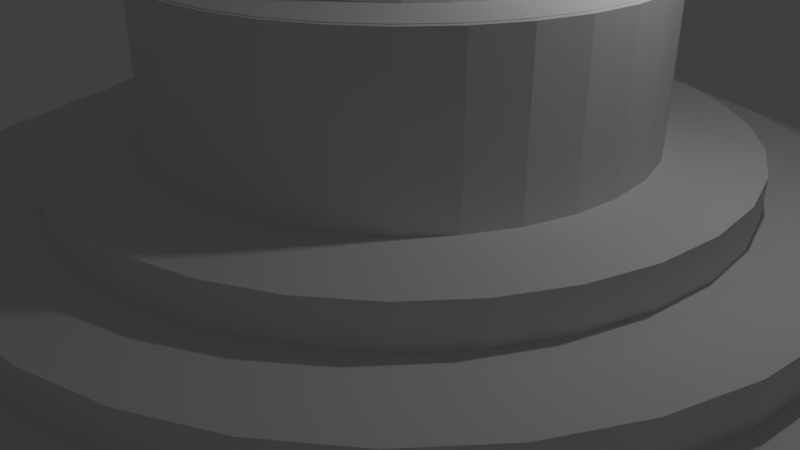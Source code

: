 # Source: tube.blend  (saved by Blender 2.79.0; exported with 4.5.12 LTS)
import bpy
from mathutils import Matrix  # noqa: F401  (used for matrix-valued properties, if any)

bpy.ops.wm.read_factory_settings(use_empty=True)
scene = bpy.context.scene
scene.name = 'Scene'

# ---- collections
col_collection_1 = bpy.data.collections.new('Collection 1'); scene.collection.children.link(col_collection_1)

# ---- materials (node trees are filled in below, after node groups)
mat_material_001 = bpy.data.materials.new('Material.001')
mat_material_001.alpha_threshold = 0.0
mat_material_001.use_transparent_shadow = False
mat_material_001.roughness = 0.5
mat_material_002 = bpy.data.materials.new('Material.002')
mat_material_002.alpha_threshold = 0.0
mat_material_002.use_transparent_shadow = False
mat_material_002.roughness = 0.5

# ---- material node trees

# ---- world
world_world_001 = bpy.data.worlds.new('World.001'); scene.world = world_world_001
world_world_001.use_sun_shadow = False
world_world_001.sun_shadow_jitter_overblur = 0.0
world_world_001.cycles.sampling_method = 'MANUAL'

# ---- cameras
cam_camera = bpy.data.cameras.new('Camera')
cam_camera.clip_end = 100.0
cam_camera.lens = 35.0
cam_camera.sensor_width = 32.0
cam_camera.sensor_height = 18.0
cam_camera.ortho_scale = 7.314
cam_camera.dof.focus_distance = 0.0
cam_camera.dof.aperture_fstop = 128.0

# ---- lights
light_lamp = bpy.data.lights.new('Lamp', 'POINT')
light_lamp.transmission_factor = 0.0
light_lamp.cutoff_distance = 30.0
light_lamp.energy = 100.0
light_lamp.shadow_buffer_clip_start = 1.001
light_lamp.shadow_soft_size = 0.1
light_lamp.shadow_maximum_resolution = 0.006
light_lamp.use_absolute_resolution = True

# ---- meshes
me_cylinder_006 = bpy.data.meshes.new('Cylinder.006')
me_cylinder_006.from_pydata([(-1.837e-08, 1.343, -1.064), (-1.837e-08, 1.343, -0.1549), (0.262, 1.317, -1.064), (0.262, 1.317, -0.1549), (0.514, 1.241, -1.064), (0.514, 1.241, -0.1549), (0.7461, 1.117, -1.064), (0.7461, 1.117, -0.1549), (0.9497, 0.9497, -1.064), (0.9497, 0.9497, -0.1549), (1.117, 0.7461, -1.064), (1.117, 0.7461, -0.1549), (1.241, 0.514, -1.064), (1.241, 0.514, -0.1549), (1.317, 0.262, -1.064), (1.317, 0.262, -0.1549), (1.343, -7.864e-09, -1.064), (1.343, -7.864e-09, -0.1549), (1.317, -0.262, -1.064), (1.317, -0.262, -0.1549), (1.241, -0.514, -1.064), (1.241, -0.514, -0.1549), (1.117, -0.7461, -1.064), (1.117, -0.7461, -0.1549), (0.9497, -0.9497, -1.064), (0.9497, -0.9497, -0.1549), (0.7461, -1.117, -1.064), (0.7461, -1.117, -0.1549), (0.514, -1.241, -1.064), (0.514, -1.241, -0.1549), (0.262, -1.317, -1.064), (0.262, -1.317, -0.1549), (-4.56e-07, -1.343, -1.064), (-4.56e-07, -1.343, -0.1549), (-0.262, -1.317, -1.064), (-0.262, -1.317, -0.1549), (-0.514, -1.241, -1.064), (-0.514, -1.241, -0.1549), (-0.7462, -1.117, -1.064), (-0.7462, -1.117, -0.1549), (-0.9497, -0.9497, -1.064), (-0.9497, -0.9497, -0.1549), (-1.117, -0.7461, -1.064), (-1.117, -0.7461, -0.1549), (-1.241, -0.514, -1.064), (-1.241, -0.514, -0.1549), (-1.317, -0.262, -1.064), (-1.317, -0.262, -0.1549), (-1.343, 1.188e-06, -1.064), (-1.343, 1.188e-06, -0.1549), (-1.317, 0.262, -1.064), (-1.317, 0.262, -0.1549), (-1.241, 0.514, -1.064), (-1.241, 0.514, -0.1549), (-1.117, 0.7462, -1.064), (-1.117, 0.7462, -0.1549), (-0.9497, 0.9497, -1.064), (-0.9497, 0.9497, -0.1549), (-0.7461, 1.117, -1.064), (-0.7461, 1.117, -0.1549), (-0.514, 1.241, -1.064), (-0.514, 1.241, -0.1549), (-0.262, 1.317, -1.064), (-0.262, 1.317, -0.1549)], [], [(0, 1, 3, 2), (2, 3, 5, 4), (4, 5, 7, 6), (6, 7, 9, 8), (8, 9, 11, 10), (10, 11, 13, 12), (12, 13, 15, 14), (14, 15, 17, 16), (16, 17, 19, 18), (18, 19, 21, 20), (20, 21, 23, 22), (22, 23, 25, 24), (24, 25, 27, 26), (26, 27, 29, 28), (28, 29, 31, 30), (30, 31, 33, 32), (32, 33, 35, 34), (34, 35, 37, 36), (36, 37, 39, 38), (38, 39, 41, 40), (40, 41, 43, 42), (42, 43, 45, 44), (44, 45, 47, 46), (46, 47, 49, 48), (48, 49, 51, 50), (50, 51, 53, 52), (52, 53, 55, 54), (54, 55, 57, 56), (56, 57, 59, 58), (58, 59, 61, 60), (3, 1, 63, 61, 59, 57, 55, 53, 51, 49, 47, 45, 43, 41, 39, 37, 35, 33, 31, 29, 27, 25, 23, 21, 19, 17, 15, 13, 11, 9, 7, 5), (60, 61, 63, 62), (62, 63, 1, 0), (0, 2, 4, 6, 8, 10, 12, 14, 16, 18, 20, 22, 24, 26, 28, 30, 32, 34, 36, 38, 40, 42, 44, 46, 48, 50, 52, 54, 56, 58, 60, 62)])
me_cylinder_006.use_remesh_preserve_volume = False
me_cylinder_006.use_remesh_preserve_attributes = False
me_cylinder_006.use_mirror_vertex_groups = False
me_cylinder_006.update()
me_cylinder_005 = bpy.data.meshes.new('Cylinder.005')
me_cylinder_005.from_pydata([], [], [])
me_cylinder_005.use_remesh_preserve_volume = False
me_cylinder_005.use_remesh_preserve_attributes = False
me_cylinder_005.use_mirror_vertex_groups = False
me_cylinder_005.update()
me_cylinder_004 = bpy.data.meshes.new('Cylinder.004')
me_cylinder_004.from_pydata([(-1.837e-08, 1.343, -1.064), (-1.837e-08, 1.343, -0.1549), (0.262, 1.317, -1.064), (0.262, 1.317, -0.1549), (0.514, 1.241, -1.064), (0.514, 1.241, -0.1549), (0.7461, 1.117, -1.064), (0.7461, 1.117, -0.1549), (0.9497, 0.9497, -1.064), (0.9497, 0.9497, -0.1549), (1.117, 0.7461, -1.064), (1.117, 0.7461, -0.1549), (1.241, 0.514, -1.064), (1.241, 0.514, -0.1549), (1.317, 0.262, -1.064), (1.317, 0.262, -0.1549), (1.343, -7.864e-09, -1.064), (1.343, -7.864e-09, -0.1549), (1.317, -0.262, -1.064), (1.317, -0.262, -0.1549), (1.241, -0.514, -1.064), (1.241, -0.514, -0.1549), (1.117, -0.7461, -1.064), (1.117, -0.7461, -0.1549), (0.9497, -0.9497, -1.064), (0.9497, -0.9497, -0.1549), (0.7461, -1.117, -1.064), (0.7461, -1.117, -0.1549), (0.514, -1.241, -1.064), (0.514, -1.241, -0.1549), (0.262, -1.317, -1.064), (0.262, -1.317, -0.1549), (-4.56e-07, -1.343, -1.064), (-4.56e-07, -1.343, -0.1549), (-0.262, -1.317, -1.064), (-0.262, -1.317, -0.1549), (-0.514, -1.241, -1.064), (-0.514, -1.241, -0.1549), (-0.7462, -1.117, -1.064), (-0.7462, -1.117, -0.1549), (-0.9497, -0.9497, -1.064), (-0.9497, -0.9497, -0.1549), (-1.117, -0.7461, -1.064), (-1.117, -0.7461, -0.1549), (-1.241, -0.514, -1.064), (-1.241, -0.514, -0.1549), (-1.317, -0.262, -1.064), (-1.317, -0.262, -0.1549), (-1.343, 1.188e-06, -1.064), (-1.343, 1.188e-06, -0.1549), (-1.317, 0.262, -1.064), (-1.317, 0.262, -0.1549), (-1.241, 0.514, -1.064), (-1.241, 0.514, -0.1549), (-1.117, 0.7462, -1.064), (-1.117, 0.7462, -0.1549), (-0.9497, 0.9497, -1.064), (-0.9497, 0.9497, -0.1549), (-0.7461, 1.117, -1.064), (-0.7461, 1.117, -0.1549), (-0.514, 1.241, -1.064), (-0.514, 1.241, -0.1549), (-0.262, 1.317, -1.064), (-0.262, 1.317, -0.1549)], [], [(0, 1, 3, 2), (2, 3, 5, 4), (4, 5, 7, 6), (6, 7, 9, 8), (8, 9, 11, 10), (10, 11, 13, 12), (12, 13, 15, 14), (14, 15, 17, 16), (16, 17, 19, 18), (18, 19, 21, 20), (20, 21, 23, 22), (22, 23, 25, 24), (24, 25, 27, 26), (26, 27, 29, 28), (28, 29, 31, 30), (30, 31, 33, 32), (32, 33, 35, 34), (34, 35, 37, 36), (36, 37, 39, 38), (38, 39, 41, 40), (40, 41, 43, 42), (42, 43, 45, 44), (44, 45, 47, 46), (46, 47, 49, 48), (48, 49, 51, 50), (50, 51, 53, 52), (52, 53, 55, 54), (54, 55, 57, 56), (56, 57, 59, 58), (58, 59, 61, 60), (3, 1, 63, 61, 59, 57, 55, 53, 51, 49, 47, 45, 43, 41, 39, 37, 35, 33, 31, 29, 27, 25, 23, 21, 19, 17, 15, 13, 11, 9, 7, 5), (60, 61, 63, 62), (62, 63, 1, 0), (0, 2, 4, 6, 8, 10, 12, 14, 16, 18, 20, 22, 24, 26, 28, 30, 32, 34, 36, 38, 40, 42, 44, 46, 48, 50, 52, 54, 56, 58, 60, 62)])
me_cylinder_004.use_remesh_preserve_volume = False
me_cylinder_004.use_remesh_preserve_attributes = False
me_cylinder_004.use_mirror_vertex_groups = False
me_cylinder_004.update()
me_cylinder_003 = bpy.data.meshes.new('Cylinder.003')
me_cylinder_003.from_pydata([(0.003901, 0.3006, -18.98), (0.06102, 0.295, -18.98), (0.1159, 0.2784, -18.98), (0.1666, 0.2513, -18.98), (0.2109, 0.2149, -18.98), (0.2473, 0.1705, -18.98), (0.2744, 0.1199, -18.98), (0.2911, 0.06498, -18.98), (0.2967, 0.007867, -18.98), (0.2911, -0.04925, -18.98), (0.2744, -0.1042, -18.98), (0.2473, -0.1548, -18.98), (0.2109, -0.1992, -18.98), (0.1666, -0.2356, -18.98), (0.1159, -0.2626, -18.98), (0.06102, -0.2793, -18.98), (0.003902, -0.2849, -18.98), (-0.05322, -0.2793, -18.98), (-0.1081, -0.2626, -18.98), (-0.1588, -0.2356, -18.98), (-0.2031, -0.1992, -18.98), (-0.2395, -0.1548, -18.98), (-0.2666, -0.1042, -18.98), (-0.2832, -0.04925, -18.98), (-0.2889, 0.007867, -18.98), (-0.2832, 0.06499, -18.98), (-0.2666, 0.1199, -18.98), (-0.2395, 0.1705, -18.98), (-0.2031, 0.2149, -18.98), (-0.1588, 0.2513, -18.98), (-0.1081, 0.2784, -18.98), (-0.05322, 0.295, -18.98), (0.003902, 0.3006, -67.97), (0.06102, 0.295, -67.97), (0.1159, 0.2784, -67.97), (0.1666, 0.2513, -67.97), (0.2109, 0.2149, -67.97), (0.2473, 0.1705, -67.97), (0.2744, 0.1199, -67.97), (0.2911, 0.06498, -67.97), (0.2967, 0.007867, -67.97), (0.2911, -0.04925, -67.97), (0.2744, -0.1042, -67.97), (0.2473, -0.1548, -67.97), (0.2109, -0.1992, -67.97), (0.1666, -0.2356, -67.97), (0.1159, -0.2626, -67.97), (0.06102, -0.2793, -67.97), (0.003902, -0.2849, -67.97), (-0.05322, -0.2793, -67.97), (-0.1081, -0.2626, -67.97), (-0.1588, -0.2356, -67.97), (-0.2031, -0.1992, -67.97), (-0.2395, -0.1548, -67.97), (-0.2666, -0.1042, -67.97), (-0.2832, -0.04925, -67.97), (-0.2889, 0.007867, -67.97), (-0.2832, 0.06499, -67.97), (-0.2666, 0.1199, -67.97), (-0.2395, 0.1705, -67.97), (-0.2031, 0.2149, -67.97), (-0.1588, 0.2513, -67.97), (-0.1081, 0.2784, -67.97), (-0.05322, 0.295, -67.97)], [], [(13, 14, 46, 45), (0, 1, 33, 32), (27, 28, 60, 59), (14, 15, 47, 46), (1, 2, 34, 33), (28, 29, 61, 60), (15, 16, 48, 47), (2, 3, 35, 34), (29, 30, 62, 61), (16, 17, 49, 48), (3, 4, 36, 35), (30, 31, 63, 62), (17, 18, 50, 49), (4, 5, 37, 36), (31, 0, 32, 63), (18, 19, 51, 50), (5, 6, 38, 37), (19, 20, 52, 51), (6, 7, 39, 38), (20, 21, 53, 52), (7, 8, 40, 39), (21, 22, 54, 53), (8, 9, 41, 40), (22, 23, 55, 54), (9, 10, 42, 41), (23, 24, 56, 55), (10, 11, 43, 42), (24, 25, 57, 56), (11, 12, 44, 43), (25, 26, 58, 57), (12, 13, 45, 44), (26, 27, 59, 58)])
me_cylinder_003.materials.append(mat_material_001)
me_cylinder_003.use_remesh_preserve_volume = False
me_cylinder_003.use_remesh_preserve_attributes = False
me_cylinder_003.use_mirror_vertex_groups = False
me_cylinder_003.update()
me_cylinder_002 = bpy.data.meshes.new('Cylinder.002')
me_cylinder_002.from_pydata([(-1.837e-08, 1.343, -1.064), (-1.837e-08, 1.343, -0.1549), (0.262, 1.317, -1.064), (0.262, 1.317, -0.1549), (0.514, 1.241, -1.064), (0.514, 1.241, -0.1549), (0.7461, 1.117, -1.064), (0.7461, 1.117, -0.1549), (0.9497, 0.9497, -1.064), (0.9497, 0.9497, -0.1549), (1.117, 0.7461, -1.064), (1.117, 0.7461, -0.1549), (1.241, 0.514, -1.064), (1.241, 0.514, -0.1549), (1.317, 0.262, -1.064), (1.317, 0.262, -0.1549), (1.343, -7.864e-09, -1.064), (1.343, -7.864e-09, -0.1549), (1.317, -0.262, -1.064), (1.317, -0.262, -0.1549), (1.241, -0.514, -1.064), (1.241, -0.514, -0.1549), (1.117, -0.7461, -1.064), (1.117, -0.7461, -0.1549), (0.9497, -0.9497, -1.064), (0.9497, -0.9497, -0.1549), (0.7461, -1.117, -1.064), (0.7461, -1.117, -0.1549), (0.514, -1.241, -1.064), (0.514, -1.241, -0.1549), (0.262, -1.317, -1.064), (0.262, -1.317, -0.1549), (-4.56e-07, -1.343, -1.064), (-4.56e-07, -1.343, -0.1549), (-0.262, -1.317, -1.064), (-0.262, -1.317, -0.1549), (-0.514, -1.241, -1.064), (-0.514, -1.241, -0.1549), (-0.7462, -1.117, -1.064), (-0.7462, -1.117, -0.1549), (-0.9497, -0.9497, -1.064), (-0.9497, -0.9497, -0.1549), (-1.117, -0.7461, -1.064), (-1.117, -0.7461, -0.1549), (-1.241, -0.514, -1.064), (-1.241, -0.514, -0.1549), (-1.317, -0.262, -1.064), (-1.317, -0.262, -0.1549), (-1.343, 1.188e-06, -1.064), (-1.343, 1.188e-06, -0.1549), (-1.317, 0.262, -1.064), (-1.317, 0.262, -0.1549), (-1.241, 0.514, -1.064), (-1.241, 0.514, -0.1549), (-1.117, 0.7462, -1.064), (-1.117, 0.7462, -0.1549), (-0.9497, 0.9497, -1.064), (-0.9497, 0.9497, -0.1549), (-0.7461, 1.117, -1.064), (-0.7461, 1.117, -0.1549), (-0.514, 1.241, -1.064), (-0.514, 1.241, -0.1549), (-0.262, 1.317, -1.064), (-0.262, 1.317, -0.1549)], [], [(0, 1, 3, 2), (2, 3, 5, 4), (4, 5, 7, 6), (6, 7, 9, 8), (8, 9, 11, 10), (10, 11, 13, 12), (12, 13, 15, 14), (14, 15, 17, 16), (16, 17, 19, 18), (18, 19, 21, 20), (20, 21, 23, 22), (22, 23, 25, 24), (24, 25, 27, 26), (26, 27, 29, 28), (28, 29, 31, 30), (30, 31, 33, 32), (32, 33, 35, 34), (34, 35, 37, 36), (36, 37, 39, 38), (38, 39, 41, 40), (40, 41, 43, 42), (42, 43, 45, 44), (44, 45, 47, 46), (46, 47, 49, 48), (48, 49, 51, 50), (50, 51, 53, 52), (52, 53, 55, 54), (54, 55, 57, 56), (56, 57, 59, 58), (58, 59, 61, 60), (3, 1, 63, 61, 59, 57, 55, 53, 51, 49, 47, 45, 43, 41, 39, 37, 35, 33, 31, 29, 27, 25, 23, 21, 19, 17, 15, 13, 11, 9, 7, 5), (60, 61, 63, 62), (62, 63, 1, 0), (0, 2, 4, 6, 8, 10, 12, 14, 16, 18, 20, 22, 24, 26, 28, 30, 32, 34, 36, 38, 40, 42, 44, 46, 48, 50, 52, 54, 56, 58, 60, 62)])
me_cylinder_002.use_remesh_preserve_volume = False
me_cylinder_002.use_remesh_preserve_attributes = False
me_cylinder_002.use_mirror_vertex_groups = False
me_cylinder_002.update()
me_cylinder = bpy.data.meshes.new('Cylinder')
me_cylinder.from_pydata([(-5.755e-08, 0.8493, -1.0), (0.0, 1.0, 1.0), (0.1657, 0.833, -1.0), (0.1951, 0.9808, 1.0), (0.325, 0.7846, -1.0), (0.3827, 0.9239, 1.0), (0.4718, 0.7061, -1.0), (0.5556, 0.8315, 1.0), (0.6005, 0.6005, -1.0), (0.7071, 0.7071, 1.0), (0.7061, 0.4718, -1.0), (0.8315, 0.5556, 1.0), (0.7846, 0.325, -1.0), (0.9239, 0.3827, 1.0), (0.833, 0.1657, -1.0), (0.9808, 0.1951, 1.0), (0.8493, 5.237e-08, -1.0), (1.0, 7.55e-08, 1.0), (0.833, -0.1657, -1.0), (0.9808, -0.1951, 1.0), (0.7846, -0.325, -1.0), (0.9239, -0.3827, 1.0), (0.7061, -0.4718, -1.0), (0.8315, -0.5556, 1.0), (0.6005, -0.6005, -1.0), (0.7071, -0.7071, 1.0), (0.4718, -0.7061, -1.0), (0.5556, -0.8315, 1.0), (0.325, -0.7846, -1.0), (0.3827, -0.9239, 1.0), (0.1657, -0.833, -1.0), (0.1951, -0.9808, 1.0), (-2.796e-07, -0.8493, -1.0), (-3.258e-07, -1.0, 1.0), (-0.1657, -0.833, -1.0), (-0.1951, -0.9808, 1.0), (-0.325, -0.7846, -1.0), (-0.3827, -0.9239, 1.0), (-0.4718, -0.7061, -1.0), (-0.5556, -0.8315, 1.0), (-0.6005, -0.6005, -1.0), (-0.7071, -0.7071, 1.0), (-0.7061, -0.4718, -1.0), (-0.8315, -0.5556, 1.0), (-0.7846, -0.325, -1.0), (-0.9239, -0.3827, 1.0), (-0.833, -0.1657, -1.0), (-0.9808, -0.1951, 1.0), (-0.8493, 8.279e-07, -1.0), (-1.0, 9.656e-07, 1.0), (-0.833, 0.1657, -1.0), (-0.9808, 0.1951, 1.0), (-0.7846, 0.325, -1.0), (-0.9239, 0.3827, 1.0), (-0.7061, 0.4718, -1.0), (-0.8315, 0.5556, 1.0), (-0.6005, 0.6005, -1.0), (-0.7071, 0.7071, 1.0), (-0.4718, 0.7061, -1.0), (-0.5556, 0.8315, 1.0), (-0.325, 0.7846, -1.0), (-0.3827, 0.9239, 1.0), (-0.1657, 0.833, -1.0), (-0.1951, 0.9808, 1.0), (0.0, 1.0, -1.0), (0.1951, 0.9808, -1.0), (0.3827, 0.9239, -1.0), (0.5556, 0.8315, -1.0), (0.7071, 0.7071, -1.0), (0.8315, 0.5556, -1.0), (0.9239, 0.3827, -1.0), (0.9808, 0.1951, -1.0), (1.0, 7.55e-08, -1.0), (0.9808, -0.1951, -1.0), (0.9239, -0.3827, -1.0), (0.8315, -0.5556, -1.0), (0.7071, -0.7071, -1.0), (0.5556, -0.8315, -1.0), (0.3827, -0.9239, -1.0), (0.1951, -0.9808, -1.0), (-3.258e-07, -1.0, -1.0), (-0.1951, -0.9808, -1.0), (-0.3827, -0.9239, -1.0), (-0.5556, -0.8315, -1.0), (-0.7071, -0.7071, -1.0), (-0.8315, -0.5556, -1.0), (-0.9239, -0.3827, -1.0), (-0.9808, -0.1951, -1.0), (-1.0, 9.656e-07, -1.0), (-0.9808, 0.1951, -1.0), (-0.9239, 0.3827, -1.0), (-0.8315, 0.5556, -1.0), (-0.7071, 0.7071, -1.0), (-0.5556, 0.8315, -1.0), (-0.3827, 0.9239, -1.0), (-0.1951, 0.9808, -1.0), (-5.755e-08, 0.8493, -1.0), (0.1657, 0.833, -1.0), (0.325, 0.7846, -1.0), (0.4718, 0.7061, -1.0), (0.6005, 0.6005, -1.0), (0.7061, 0.4718, -1.0), (0.7846, 0.325, -1.0), (0.833, 0.1657, -1.0), (0.8493, 5.237e-08, -1.0), (0.833, -0.1657, -1.0), (0.7846, -0.325, -1.0), (0.7061, -0.4718, -1.0), (0.6005, -0.6005, -1.0), (0.4718, -0.7061, -1.0), (0.325, -0.7846, -1.0), (0.1657, -0.833, -1.0), (-2.796e-07, -0.8493, -1.0), (-0.1657, -0.833, -1.0), (-0.325, -0.7846, -1.0), (-0.4718, -0.7061, -1.0), (-0.6005, -0.6005, -1.0), (-0.7061, -0.4718, -1.0), (-0.7846, -0.325, -1.0), (-0.833, -0.1657, -1.0), (-0.8493, 8.279e-07, -1.0), (-0.833, 0.1657, -1.0), (-0.7846, 0.325, -1.0), (-0.7061, 0.4718, -1.0), (-0.6005, 0.6005, -1.0), (-0.4718, 0.7061, -1.0), (-0.325, 0.7846, -1.0), (-0.1657, 0.833, -1.0), (-1.275e-07, 0.6985, -3.635), (0.1363, 0.6851, -3.635), (0.2673, 0.6454, -3.635), (0.3881, 0.5808, -3.635), (0.4939, 0.4939, -3.635), (0.5808, 0.3881, -3.635), (0.6454, 0.2673, -3.635), (0.6851, 0.1363, -3.635), (0.6985, 2.528e-08, -3.635), (0.6851, -0.1363, -3.635), (0.6454, -0.2673, -3.635), (0.5808, -0.3881, -3.635), (0.4939, -0.4939, -3.635), (0.3881, -0.5808, -3.635), (0.2673, -0.6454, -3.635), (0.1363, -0.6851, -3.635), (-2.514e-07, -0.6985, -3.635), (-0.1363, -0.6851, -3.635), (-0.2673, -0.6454, -3.635), (-0.3881, -0.5808, -3.635), (-0.4939, -0.4939, -3.635), (-0.5808, -0.3881, -3.635), (-0.6454, -0.2673, -3.635), (-0.6851, -0.1363, -3.635), (-0.6985, 6.903e-07, -3.635), (-0.6851, 0.1363, -3.635), (-0.6454, 0.2673, -3.635), (-0.5808, 0.3881, -3.635), (-0.4939, 0.4939, -3.635), (-0.3881, 0.5808, -3.635), (-0.2673, 0.6454, -3.635), (-0.1363, 0.6851, -3.635), (-5.755e-08, 0.8493, -3.635), (0.1657, 0.833, -3.635), (0.325, 0.7846, -3.635), (0.4718, 0.7061, -3.635), (0.6005, 0.6005, -3.635), (0.7061, 0.4718, -3.635), (0.7846, 0.325, -3.635), (0.833, 0.1657, -3.635), (0.8493, 5.237e-08, -3.635), (0.833, -0.1657, -3.635), (0.7846, -0.325, -3.635), (0.7061, -0.4718, -3.635), (0.6005, -0.6005, -3.635), (0.4718, -0.7061, -3.635), (0.325, -0.7846, -3.635), (0.1657, -0.833, -3.635), (-2.796e-07, -0.8493, -3.635), (-0.1657, -0.833, -3.635), (-0.325, -0.7846, -3.635), (-0.4718, -0.7061, -3.635), (-0.6005, -0.6005, -3.635), (-0.7061, -0.4718, -3.635), (-0.7846, -0.325, -3.635), (-0.833, -0.1657, -3.635), (-0.8493, 8.279e-07, -3.635), (-0.833, 0.1657, -3.635), (-0.7846, 0.325, -3.635), (-0.7061, 0.4718, -3.635), (-0.6005, 0.6005, -3.635), (-0.4718, 0.7061, -3.635), (-0.325, 0.7846, -3.635), (-0.1657, 0.833, -3.635), (-1.275e-07, 0.6985, -3.635), (0.1363, 0.6851, -3.635), (0.2673, 0.6454, -3.635), (0.3881, 0.5808, -3.635), (0.4939, 0.4939, -3.635), (0.5808, 0.3881, -3.635), (0.6454, 0.2673, -3.635), (0.6851, 0.1363, -3.635), (0.6985, 2.528e-08, -3.635), (0.6851, -0.1363, -3.635), (0.6454, -0.2673, -3.635), (0.5808, -0.3881, -3.635), (0.4939, -0.4939, -3.635), (0.3881, -0.5808, -3.635), (0.2673, -0.6454, -3.635), (0.1363, -0.6851, -3.635), (-2.514e-07, -0.6985, -3.635), (-0.1363, -0.6851, -3.635), (-0.2673, -0.6454, -3.635), (-0.3881, -0.5808, -3.635), (-0.4939, -0.4939, -3.635), (-0.5808, -0.3881, -3.635), (-0.6454, -0.2673, -3.635), (-0.6851, -0.1363, -3.635), (-0.6985, 6.903e-07, -3.635), (-0.6851, 0.1363, -3.635), (-0.6454, 0.2673, -3.635), (-0.5808, 0.3881, -3.635), (-0.4939, 0.4939, -3.635), (-0.3881, 0.5808, -3.635), (-0.2673, 0.6454, -3.635), (-0.1363, 0.6851, -3.635), (-1.275e-07, 0.6985, -3.635), (0.1363, 0.6851, -3.635), (0.2673, 0.6454, -3.635), (0.3881, 0.5808, -3.635), (0.4939, 0.4939, -3.635), (0.5808, 0.3881, -3.635), (0.6454, 0.2673, -3.635), (0.6851, 0.1363, -3.635), (0.6985, 2.528e-08, -3.635), (0.6851, -0.1363, -3.635), (0.6454, -0.2673, -3.635), (0.5808, -0.3881, -3.635), (0.4939, -0.4939, -3.635), (0.3881, -0.5808, -3.635), (0.2673, -0.6454, -3.635), (0.1363, -0.6851, -3.635), (-2.514e-07, -0.6985, -3.635), (-0.1363, -0.6851, -3.635), (-0.2673, -0.6454, -3.635), (-0.3881, -0.5808, -3.635), (-0.4939, -0.4939, -3.635), (-0.5808, -0.3881, -3.635), (-0.6454, -0.2673, -3.635), (-0.6851, -0.1363, -3.635), (-0.6985, 6.903e-07, -3.635), (-0.6851, 0.1363, -3.635), (-0.6454, 0.2673, -3.635), (-0.5808, 0.3881, -3.635), (-0.4939, 0.4939, -3.635), (-0.3881, 0.5808, -3.635), (-0.2673, 0.6454, -3.635), (-0.1363, 0.6851, -3.635), (-2.129e-07, 0.5478, -6.269), (0.1069, 0.5373, -6.269), (0.2096, 0.5061, -6.269), (0.3044, 0.4555, -6.269), (0.3874, 0.3874, -6.269), (0.4555, 0.3044, -6.269), (0.5061, 0.2096, -6.269), (0.5373, 0.1069, -6.269), (0.5478, 2.754e-08, -6.269), (0.5373, -0.1069, -6.269), (0.5061, -0.2096, -6.269), (0.4555, -0.3044, -6.269), (0.3874, -0.3874, -6.269), (0.3044, -0.4555, -6.269), (0.2096, -0.5061, -6.269), (0.1069, -0.5373, -6.269), (-2.121e-07, -0.5478, -6.269), (-0.1069, -0.5373, -6.269), (-0.2096, -0.5061, -6.269), (-0.3044, -0.4555, -6.269), (-0.3874, -0.3874, -6.269), (-0.4555, -0.3044, -6.269), (-0.5061, -0.2096, -6.269), (-0.5373, -0.1069, -6.269), (-0.5478, 5.56e-07, -6.269), (-0.5373, 0.1069, -6.269), (-0.5061, 0.2096, -6.269), (-0.4555, 0.3044, -6.269), (-0.3874, 0.3874, -6.269), (-0.3044, 0.4555, -6.269), (-0.2096, 0.5061, -6.269), (-0.1069, 0.5373, -6.269), (-1.272e-07, 0.6985, -6.269), (0.1363, 0.6851, -6.269), (0.2673, 0.6454, -6.269), (0.3881, 0.5808, -6.269), (0.4939, 0.4939, -6.269), (0.5808, 0.3881, -6.269), (0.6454, 0.2673, -6.269), (0.6851, 0.1363, -6.269), (0.6985, 2.528e-08, -6.269), (0.6851, -0.1363, -6.269), (0.6454, -0.2673, -6.269), (0.5808, -0.3881, -6.269), (0.4939, -0.4939, -6.269), (0.3881, -0.5808, -6.269), (0.2673, -0.6454, -6.269), (0.1363, -0.6851, -6.269), (-2.51e-07, -0.6985, -6.269), (-0.1363, -0.6851, -6.269), (-0.2673, -0.6454, -6.269), (-0.3881, -0.5808, -6.269), (-0.4939, -0.4939, -6.269), (-0.5808, -0.3881, -6.269), (-0.6454, -0.2673, -6.269), (-0.6851, -0.1363, -6.269), (-0.6985, 6.903e-07, -6.269), (-0.6851, 0.1363, -6.269), (-0.6454, 0.2673, -6.269), (-0.5808, 0.3881, -6.269), (-0.4939, 0.4939, -6.269), (-0.3881, 0.5808, -6.269), (-0.2673, 0.6454, -6.269), (-0.1363, 0.6851, -6.269), (-2.129e-07, 0.5478, -6.269), (0.1069, 0.5373, -6.269), (0.2096, 0.5061, -6.269), (0.3044, 0.4555, -6.269), (0.3874, 0.3874, -6.269), (0.4555, 0.3044, -6.269), (0.5061, 0.2096, -6.269), (0.5373, 0.1069, -6.269), (0.5478, 2.754e-08, -6.269), (0.5373, -0.1069, -6.269), (0.5061, -0.2096, -6.269), (0.4555, -0.3044, -6.269), (0.3874, -0.3874, -6.269), (0.3044, -0.4555, -6.269), (0.2096, -0.5061, -6.269), (0.1069, -0.5373, -6.269), (-2.121e-07, -0.5478, -6.269), (-0.1069, -0.5373, -6.269), (-0.2096, -0.5061, -6.269), (-0.3044, -0.4555, -6.269), (-0.3874, -0.3874, -6.269), (-0.4555, -0.3044, -6.269), (-0.5061, -0.2096, -6.269), (-0.5373, -0.1069, -6.269), (-0.5478, 5.56e-07, -6.269), (-0.5373, 0.1069, -6.269), (-0.5061, 0.2096, -6.269), (-0.4555, 0.3044, -6.269), (-0.3874, 0.3874, -6.269), (-0.3044, 0.4555, -6.269), (-0.2096, 0.5061, -6.269), (-0.1069, 0.5373, -6.269), (-3.252e-07, 0.3933, -8.904), (0.07672, 0.3857, -8.904), (0.1505, 0.3633, -8.904), (0.2185, 0.327, -8.904), (0.2781, 0.2781, -8.904), (0.327, 0.2185, -8.904), (0.3633, 0.1505, -8.904), (0.3857, 0.07672, -8.904), (0.3933, 7.151e-08, -8.904), (0.3857, -0.07672, -8.904), (0.3633, -0.1505, -8.904), (0.327, -0.2185, -8.904), (0.2781, -0.2781, -8.904), (0.2185, -0.327, -8.904), (0.1505, -0.3633, -8.904), (0.07672, -0.3857, -8.904), (-2.011e-07, -0.3933, -8.904), (-0.07672, -0.3857, -8.904), (-0.1505, -0.3633, -8.904), (-0.2185, -0.327, -8.904), (-0.2781, -0.2781, -8.904), (-0.327, -0.2185, -8.904), (-0.3633, -0.1505, -8.904), (-0.3857, -0.07672, -8.904), (-0.3933, 4.194e-07, -8.904), (-0.3857, 0.07672, -8.904), (-0.3633, 0.1505, -8.904), (-0.327, 0.2185, -8.904), (-0.2781, 0.2781, -8.904), (-0.2185, 0.327, -8.904), (-0.1505, 0.3633, -8.904), (-0.07672, 0.3857, -8.904), (-2.129e-07, 0.5478, -8.904), (0.1069, 0.5373, -8.904), (0.2096, 0.5061, -8.904), (0.3044, 0.4555, -8.904), (0.3874, 0.3874, -8.904), (0.4555, 0.3044, -8.904), (0.5061, 0.2096, -8.904), (0.5373, 0.1069, -8.904), (0.5478, 2.754e-08, -8.904), (0.5373, -0.1069, -8.904), (0.5061, -0.2096, -8.904), (0.4555, -0.3044, -8.904), (0.3874, -0.3874, -8.904), (0.3044, -0.4555, -8.904), (0.2096, -0.5061, -8.904), (0.1069, -0.5373, -8.904), (-2.121e-07, -0.5478, -8.904), (-0.1069, -0.5373, -8.904), (-0.2096, -0.5061, -8.904), (-0.3044, -0.4555, -8.904), (-0.3874, -0.3874, -8.904), (-0.4555, -0.3044, -8.904), (-0.5061, -0.2096, -8.904), (-0.5373, -0.1069, -8.904), (-0.5478, 5.56e-07, -8.904), (-0.5373, 0.1069, -8.904), (-0.5061, 0.2096, -8.904), (-0.4555, 0.3044, -8.904), (-0.3874, 0.3874, -8.904), (-0.3044, 0.4555, -8.904), (-0.2096, 0.5061, -8.904), (-0.1069, 0.5373, -8.904), (-3.353e-07, 0.3933, -19.14), (0.07672, 0.3857, -19.14), (0.1505, 0.3633, -19.14), (0.2185, 0.327, -19.14), (0.2781, 0.2781, -19.14), (0.327, 0.2185, -19.14), (0.3633, 0.1505, -19.14), (0.3857, 0.07672, -19.14), (0.3933, 7.151e-08, -19.14), (0.3857, -0.07672, -19.14), (0.3633, -0.1505, -19.14), (0.327, -0.2185, -19.14), (0.2781, -0.2781, -19.14), (0.2185, -0.327, -19.14), (0.1505, -0.3633, -19.14), (0.07672, -0.3857, -19.14), (-2.112e-07, -0.3933, -19.14), (-0.07672, -0.3857, -19.14), (-0.1505, -0.3633, -19.14), (-0.2185, -0.327, -19.14), (-0.2781, -0.2781, -19.14), (-0.327, -0.2185, -19.14), (-0.3633, -0.1505, -19.14), (-0.3857, -0.07672, -19.14), (-0.3933, 4.194e-07, -19.14), (-0.3857, 0.07672, -19.14), (-0.3633, 0.1505, -19.14), (-0.327, 0.2185, -19.14), (-0.2781, 0.2781, -19.14), (-0.2185, 0.327, -19.14), (-0.1505, 0.3633, -19.14), (-0.07672, 0.3857, -19.14)], [], [(64, 1, 3, 65), (65, 3, 5, 66), (66, 5, 7, 67), (67, 7, 9, 68), (68, 9, 11, 69), (69, 11, 13, 70), (70, 13, 15, 71), (71, 15, 17, 72), (72, 17, 19, 73), (73, 19, 21, 74), (74, 21, 23, 75), (75, 23, 25, 76), (76, 25, 27, 77), (77, 27, 29, 78), (78, 29, 31, 79), (79, 31, 33, 80), (80, 33, 35, 81), (81, 35, 37, 82), (82, 37, 39, 83), (83, 39, 41, 84), (84, 41, 43, 85), (85, 43, 45, 86), (86, 45, 47, 87), (87, 47, 49, 88), (88, 49, 51, 89), (89, 51, 53, 90), (90, 53, 55, 91), (91, 55, 57, 92), (92, 57, 59, 93), (93, 59, 61, 94), (3, 1, 63, 61, 59, 57, 55, 53, 51, 49, 47, 45, 43, 41, 39, 37, 35, 33, 31, 29, 27, 25, 23, 21, 19, 17, 15, 13, 11, 9, 7, 5), (94, 61, 63, 95), (95, 63, 1, 64), (34, 36, 114, 113), (2, 0, 64, 65), (4, 2, 65, 66), (6, 4, 66, 67), (8, 6, 67, 68), (10, 8, 68, 69), (12, 10, 69, 70), (14, 12, 70, 71), (16, 14, 71, 72), (18, 16, 72, 73), (20, 18, 73, 74), (22, 20, 74, 75), (24, 22, 75, 76), (26, 24, 76, 77), (28, 26, 77, 78), (30, 28, 78, 79), (32, 30, 79, 80), (34, 32, 80, 81), (36, 34, 81, 82), (38, 36, 82, 83), (40, 38, 83, 84), (42, 40, 84, 85), (44, 42, 85, 86), (46, 44, 86, 87), (48, 46, 87, 88), (50, 48, 88, 89), (52, 50, 89, 90), (54, 52, 90, 91), (56, 54, 91, 92), (58, 56, 92, 93), (60, 58, 93, 94), (62, 60, 94, 95), (0, 62, 95, 64), (116, 117, 181, 180), (8, 10, 101, 100), (62, 0, 96, 127), (36, 38, 115, 114), (10, 12, 102, 101), (38, 40, 116, 115), (12, 14, 103, 102), (40, 42, 117, 116), (14, 16, 104, 103), (42, 44, 118, 117), (16, 18, 105, 104), (44, 46, 119, 118), (18, 20, 106, 105), (46, 48, 120, 119), (20, 22, 107, 106), (48, 50, 121, 120), (22, 24, 108, 107), (50, 52, 122, 121), (24, 26, 109, 108), (52, 54, 123, 122), (26, 28, 110, 109), (0, 2, 97, 96), (54, 56, 124, 123), (28, 30, 111, 110), (2, 4, 98, 97), (56, 58, 125, 124), (30, 32, 112, 111), (4, 6, 99, 98), (58, 60, 126, 125), (32, 34, 113, 112), (6, 8, 100, 99), (60, 62, 127, 126), (154, 155, 219, 218), (103, 104, 168, 167), (117, 118, 182, 181), (104, 105, 169, 168), (118, 119, 183, 182), (105, 106, 170, 169), (119, 120, 184, 183), (106, 107, 171, 170), (120, 121, 185, 184), (107, 108, 172, 171), (121, 122, 186, 185), (108, 109, 173, 172), (122, 123, 187, 186), (109, 110, 174, 173), (96, 97, 161, 160), (123, 124, 188, 187), (110, 111, 175, 174), (97, 98, 162, 161), (124, 125, 189, 188), (111, 112, 176, 175), (98, 99, 163, 162), (125, 126, 190, 189), (112, 113, 177, 176), (99, 100, 164, 163), (126, 127, 191, 190), (113, 114, 178, 177), (100, 101, 165, 164), (127, 96, 160, 191), (114, 115, 179, 178), (101, 102, 166, 165), (115, 116, 180, 179), (102, 103, 167, 166), (129, 128, 160, 161), (130, 129, 161, 162), (131, 130, 162, 163), (132, 131, 163, 164), (133, 132, 164, 165), (134, 133, 165, 166), (135, 134, 166, 167), (136, 135, 167, 168), (137, 136, 168, 169), (138, 137, 169, 170), (139, 138, 170, 171), (140, 139, 171, 172), (141, 140, 172, 173), (142, 141, 173, 174), (143, 142, 174, 175), (144, 143, 175, 176), (145, 144, 176, 177), (146, 145, 177, 178), (147, 146, 178, 179), (148, 147, 179, 180), (149, 148, 180, 181), (150, 149, 181, 182), (151, 150, 182, 183), (152, 151, 183, 184), (153, 152, 184, 185), (154, 153, 185, 186), (155, 154, 186, 187), (156, 155, 187, 188), (157, 156, 188, 189), (158, 157, 189, 190), (159, 158, 190, 191), (128, 159, 191, 160), (221, 222, 254, 253), (141, 142, 206, 205), (128, 129, 193, 192), (155, 156, 220, 219), (142, 143, 207, 206), (129, 130, 194, 193), (156, 157, 221, 220), (143, 144, 208, 207), (130, 131, 195, 194), (157, 158, 222, 221), (144, 145, 209, 208), (131, 132, 196, 195), (158, 159, 223, 222), (145, 146, 210, 209), (132, 133, 197, 196), (159, 128, 192, 223), (146, 147, 211, 210), (133, 134, 198, 197), (147, 148, 212, 211), (134, 135, 199, 198), (148, 149, 213, 212), (135, 136, 200, 199), (149, 150, 214, 213), (136, 137, 201, 200), (150, 151, 215, 214), (137, 138, 202, 201), (151, 152, 216, 215), (138, 139, 203, 202), (152, 153, 217, 216), (139, 140, 204, 203), (153, 154, 218, 217), (140, 141, 205, 204), (243, 244, 308, 307), (208, 209, 241, 240), (195, 196, 228, 227), (222, 223, 255, 254), (209, 210, 242, 241), (196, 197, 229, 228), (223, 192, 224, 255), (210, 211, 243, 242), (197, 198, 230, 229), (211, 212, 244, 243), (198, 199, 231, 230), (212, 213, 245, 244), (199, 200, 232, 231), (213, 214, 246, 245), (200, 201, 233, 232), (214, 215, 247, 246), (201, 202, 234, 233), (215, 216, 248, 247), (202, 203, 235, 234), (216, 217, 249, 248), (203, 204, 236, 235), (217, 218, 250, 249), (204, 205, 237, 236), (218, 219, 251, 250), (205, 206, 238, 237), (192, 193, 225, 224), (219, 220, 252, 251), (206, 207, 239, 238), (193, 194, 226, 225), (220, 221, 253, 252), (207, 208, 240, 239), (194, 195, 227, 226), (278, 279, 343, 342), (230, 231, 295, 294), (244, 245, 309, 308), (231, 232, 296, 295), (245, 246, 310, 309), (232, 233, 297, 296), (246, 247, 311, 310), (233, 234, 298, 297), (247, 248, 312, 311), (234, 235, 299, 298), (248, 249, 313, 312), (235, 236, 300, 299), (249, 250, 314, 313), (236, 237, 301, 300), (250, 251, 315, 314), (237, 238, 302, 301), (224, 225, 289, 288), (251, 252, 316, 315), (238, 239, 303, 302), (225, 226, 290, 289), (252, 253, 317, 316), (239, 240, 304, 303), (226, 227, 291, 290), (253, 254, 318, 317), (240, 241, 305, 304), (227, 228, 292, 291), (254, 255, 319, 318), (241, 242, 306, 305), (228, 229, 293, 292), (255, 224, 288, 319), (242, 243, 307, 306), (229, 230, 294, 293), (257, 256, 288, 289), (258, 257, 289, 290), (259, 258, 290, 291), (260, 259, 291, 292), (261, 260, 292, 293), (262, 261, 293, 294), (263, 262, 294, 295), (264, 263, 295, 296), (265, 264, 296, 297), (266, 265, 297, 298), (267, 266, 298, 299), (268, 267, 299, 300), (269, 268, 300, 301), (270, 269, 301, 302), (271, 270, 302, 303), (272, 271, 303, 304), (273, 272, 304, 305), (274, 273, 305, 306), (275, 274, 306, 307), (276, 275, 307, 308), (277, 276, 308, 309), (278, 277, 309, 310), (279, 278, 310, 311), (280, 279, 311, 312), (281, 280, 312, 313), (282, 281, 313, 314), (283, 282, 314, 315), (284, 283, 315, 316), (285, 284, 316, 317), (286, 285, 317, 318), (287, 286, 318, 319), (256, 287, 319, 288), (345, 346, 410, 409), (265, 266, 330, 329), (279, 280, 344, 343), (266, 267, 331, 330), (280, 281, 345, 344), (267, 268, 332, 331), (281, 282, 346, 345), (268, 269, 333, 332), (282, 283, 347, 346), (269, 270, 334, 333), (256, 257, 321, 320), (283, 284, 348, 347), (270, 271, 335, 334), (257, 258, 322, 321), (284, 285, 349, 348), (271, 272, 336, 335), (258, 259, 323, 322), (285, 286, 350, 349), (272, 273, 337, 336), (259, 260, 324, 323), (286, 287, 351, 350), (273, 274, 338, 337), (260, 261, 325, 324), (287, 256, 320, 351), (274, 275, 339, 338), (261, 262, 326, 325), (275, 276, 340, 339), (262, 263, 327, 326), (276, 277, 341, 340), (263, 264, 328, 327), (277, 278, 342, 341), (264, 265, 329, 328), (383, 352, 416, 447), (332, 333, 397, 396), (346, 347, 411, 410), (333, 334, 398, 397), (320, 321, 385, 384), (347, 348, 412, 411), (334, 335, 399, 398), (321, 322, 386, 385), (348, 349, 413, 412), (335, 336, 400, 399), (322, 323, 387, 386), (349, 350, 414, 413), (336, 337, 401, 400), (323, 324, 388, 387), (350, 351, 415, 414), (337, 338, 402, 401), (324, 325, 389, 388), (351, 320, 384, 415), (338, 339, 403, 402), (325, 326, 390, 389), (339, 340, 404, 403), (326, 327, 391, 390), (340, 341, 405, 404), (327, 328, 392, 391), (341, 342, 406, 405), (328, 329, 393, 392), (342, 343, 407, 406), (329, 330, 394, 393), (343, 344, 408, 407), (330, 331, 395, 394), (344, 345, 409, 408), (331, 332, 396, 395), (353, 352, 384, 385), (354, 353, 385, 386), (355, 354, 386, 387), (356, 355, 387, 388), (357, 356, 388, 389), (358, 357, 389, 390), (359, 358, 390, 391), (360, 359, 391, 392), (361, 360, 392, 393), (362, 361, 393, 394), (363, 362, 394, 395), (364, 363, 395, 396), (365, 364, 396, 397), (366, 365, 397, 398), (367, 366, 398, 399), (368, 367, 399, 400), (369, 368, 400, 401), (370, 369, 401, 402), (371, 370, 402, 403), (372, 371, 403, 404), (373, 372, 404, 405), (374, 373, 405, 406), (375, 374, 406, 407), (376, 375, 407, 408), (377, 376, 408, 409), (378, 377, 409, 410), (379, 378, 410, 411), (380, 379, 411, 412), (381, 380, 412, 413), (382, 381, 413, 414), (383, 382, 414, 415), (352, 383, 415, 384), (370, 371, 435, 434), (357, 358, 422, 421), (371, 372, 436, 435), (358, 359, 423, 422), (372, 373, 437, 436), (359, 360, 424, 423), (373, 374, 438, 437), (360, 361, 425, 424), (374, 375, 439, 438), (361, 362, 426, 425), (375, 376, 440, 439), (362, 363, 427, 426), (376, 377, 441, 440), (363, 364, 428, 427), (377, 378, 442, 441), (364, 365, 429, 428), (378, 379, 443, 442), (365, 366, 430, 429), (352, 353, 417, 416), (379, 380, 444, 443), (366, 367, 431, 430), (353, 354, 418, 417), (380, 381, 445, 444), (367, 368, 432, 431), (354, 355, 419, 418), (381, 382, 446, 445), (368, 369, 433, 432), (355, 356, 420, 419), (382, 383, 447, 446), (369, 370, 434, 433), (356, 357, 421, 420)])
me_cylinder.materials.append(mat_material_002)
me_cylinder.use_remesh_preserve_volume = False
me_cylinder.use_remesh_preserve_attributes = False
me_cylinder.use_mirror_vertex_groups = False
me_cylinder.update()

# ---- objects
ob_cylinder_005 = bpy.data.objects.new('Cylinder.005', me_cylinder_006)
ob_cylinder_004 = bpy.data.objects.new('Cylinder.004', me_cylinder_005)
ob_cylinder_003 = bpy.data.objects.new('Cylinder.003', me_cylinder_004)
ob_cylinder_002 = bpy.data.objects.new('Cylinder.002', me_cylinder_003)
ob_cylinder_001 = bpy.data.objects.new('Cylinder.001', me_cylinder_002)
ob_cylinder = bpy.data.objects.new('Cylinder', me_cylinder)
ob_lamp = bpy.data.objects.new('Lamp', light_lamp)
ob_camera = bpy.data.objects.new('Camera', cam_camera)

# ---- transforms, parenting, visibility, modifiers, constraints
ob_cylinder_005.location = (0.05977, 0.5483, 3.967)
ob_cylinder_005.scale = (2.317, 2.317, 2.317)
ob_cylinder_005.lineart.crease_threshold = 0.0
ob_cylinder_004.location = (0.05977, 0.5483, 3.967)
ob_cylinder_004.scale = (2.317, 2.317, 2.317)
ob_cylinder_004.lineart.crease_threshold = 0.0
ob_cylinder_003.location = (0.05977, 0.5483, 15.21)
ob_cylinder_003.scale = (2.252, 2.252, 2.252)
ob_cylinder_003.lineart.crease_threshold = 0.0
ob_cylinder_002.location = (0.03716, 0.5325, -0.01725)
ob_cylinder_002.scale = (7.761, 7.761, -0.1898)
ob_cylinder_002.lineart.crease_threshold = 0.0
ob_cylinder_001.location = (0.05977, 0.5483, 15.21)
ob_cylinder_001.scale = (2.252, 2.252, 2.252)
ob_cylinder_001.lineart.crease_threshold = 0.0
ob_cylinder.location = (0.03716, 0.5325, -0.01725)
ob_cylinder.scale = (7.761, 7.761, -0.1898)
ob_cylinder.lineart.crease_threshold = 0.0
ob_lamp.location = (4.076, 1.005, 5.904)
ob_lamp.rotation_euler = (0.6503, 0.05522, 1.866)
ob_lamp.lock_rotations_4d = False
ob_lamp.empty_display_type = 'ARROWS'
ob_lamp.color = (0.0, 0.0, 0.0, 0.0)
ob_lamp.lineart.crease_threshold = 0.0
ob_camera.location = (7.481, -6.508, 5.344)
ob_camera.rotation_euler = (1.109, 0.0, 0.8149)
ob_camera.lock_rotations_4d = False
ob_camera.empty_display_type = 'ARROWS'
ob_camera.color = (0.0, 0.0, 0.0, 0.0)
ob_camera.display_type = 'WIRE'
ob_camera.lineart.crease_threshold = 0.0

# ---- collection membership
col_collection_1.objects.link(ob_cylinder_005)
col_collection_1.objects.link(ob_cylinder_004)
col_collection_1.objects.link(ob_cylinder_003)
col_collection_1.objects.link(ob_cylinder_002)
col_collection_1.objects.link(ob_cylinder_001)
col_collection_1.objects.link(ob_cylinder)
col_collection_1.objects.link(ob_lamp)
col_collection_1.objects.link(ob_camera)

# ---- scene / render settings (as saved in the file)
scene.camera = ob_camera
scene.frame_start = 1; scene.frame_end = 250; scene.frame_set(1)
scene.render.engine = 'BLENDER_EEVEE_NEXT'
scene.render.resolution_percentage = 50
scene.render.dither_intensity = 0.0
scene.cycles.use_denoising = False
scene.cycles.samples = 128
scene.cycles.sampling_pattern = 'TABULATED_SOBOL'
scene.cycles.use_adaptive_sampling = False
scene.cycles.use_light_tree = False
scene.cycles.blur_glossy = 0.0
scene.cycles.sample_clamp_indirect = 0.0
scene.view_settings.view_transform = 'Standard'
bpy.context.view_layer.update()
